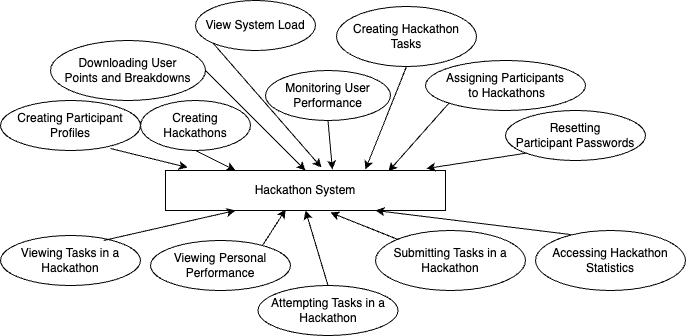

The diagram above was exported from draw.io. Its source (the exported page's mxGraphModel, read from the mxfile embedded in the PNG):
<mxGraphModel dx="794" dy="542" grid="1" gridSize="10" guides="1" tooltips="1" connect="1" arrows="1" fold="1" page="1" pageScale="1" pageWidth="850" pageHeight="1100" math="0" shadow="0">
  <root>
    <mxCell id="0" />
    <mxCell id="1" parent="0" />
    <mxCell id="inV7jU6jn166Xb3TIyPo-1" value="Creating Hackathons" style="ellipse;whiteSpace=wrap;html=1;" vertex="1" parent="1">
      <mxGeometry x="425" y="230" width="110" height="50" as="geometry" />
    </mxCell>
    <mxCell id="inV7jU6jn166Xb3TIyPo-2" value="Hackathon System" style="rounded=0;whiteSpace=wrap;html=1;" vertex="1" parent="1">
      <mxGeometry x="450" y="300" width="280" height="40" as="geometry" />
    </mxCell>
    <mxCell id="inV7jU6jn166Xb3TIyPo-3" value="Downloading User &lt;br&gt;Points and Breakdowns" style="ellipse;whiteSpace=wrap;html=1;" vertex="1" parent="1">
      <mxGeometry x="335" y="170" width="155" height="60" as="geometry" />
    </mxCell>
    <mxCell id="inV7jU6jn166Xb3TIyPo-4" value="Creating Participant Profiles" style="ellipse;whiteSpace=wrap;html=1;" vertex="1" parent="1">
      <mxGeometry x="285" y="230" width="140" height="50" as="geometry" />
    </mxCell>
    <mxCell id="inV7jU6jn166Xb3TIyPo-5" value="Monitoring User Performance" style="ellipse;whiteSpace=wrap;html=1;" vertex="1" parent="1">
      <mxGeometry x="550" y="200" width="125" height="50" as="geometry" />
    </mxCell>
    <mxCell id="inV7jU6jn166Xb3TIyPo-6" value="Creating Hackathon Tasks" style="ellipse;whiteSpace=wrap;html=1;" vertex="1" parent="1">
      <mxGeometry x="621" y="136" width="140" height="60" as="geometry" />
    </mxCell>
    <mxCell id="inV7jU6jn166Xb3TIyPo-7" value="Assigning Participants&lt;br&gt;&amp;nbsp;to Hackathons" style="ellipse;whiteSpace=wrap;html=1;" vertex="1" parent="1">
      <mxGeometry x="710" y="190" width="160" height="50" as="geometry" />
    </mxCell>
    <mxCell id="inV7jU6jn166Xb3TIyPo-8" value="Resetting &lt;br&gt;Participant Passwords" style="ellipse;whiteSpace=wrap;html=1;" vertex="1" parent="1">
      <mxGeometry x="790" y="240" width="140" height="50" as="geometry" />
    </mxCell>
    <mxCell id="inV7jU6jn166Xb3TIyPo-9" value="Viewing Tasks in a Hackathon" style="ellipse;whiteSpace=wrap;html=1;" vertex="1" parent="1">
      <mxGeometry x="285" y="365" width="140" height="50" as="geometry" />
    </mxCell>
    <mxCell id="inV7jU6jn166Xb3TIyPo-10" value="Attempting Tasks in a Hackathon" style="ellipse;whiteSpace=wrap;html=1;" vertex="1" parent="1">
      <mxGeometry x="542.5" y="415" width="140" height="50" as="geometry" />
    </mxCell>
    <mxCell id="inV7jU6jn166Xb3TIyPo-11" value="Accessing Hackathon Statistics" style="ellipse;whiteSpace=wrap;html=1;" vertex="1" parent="1">
      <mxGeometry x="820" y="360" width="150" height="60" as="geometry" />
    </mxCell>
    <mxCell id="inV7jU6jn166Xb3TIyPo-14" value="" style="endArrow=classic;html=1;rounded=0;exitX=0.786;exitY=0.96;exitDx=0;exitDy=0;exitPerimeter=0;entryX=0.079;entryY=-0.075;entryDx=0;entryDy=0;entryPerimeter=0;" edge="1" parent="1" source="inV7jU6jn166Xb3TIyPo-4" target="inV7jU6jn166Xb3TIyPo-2">
      <mxGeometry width="50" height="50" relative="1" as="geometry">
        <mxPoint x="570" y="340" as="sourcePoint" />
        <mxPoint x="620" y="290" as="targetPoint" />
      </mxGeometry>
    </mxCell>
    <mxCell id="inV7jU6jn166Xb3TIyPo-15" value="" style="endArrow=classic;html=1;rounded=0;exitX=1;exitY=0.5;exitDx=0;exitDy=0;entryX=0.5;entryY=0;entryDx=0;entryDy=0;" edge="1" parent="1" source="inV7jU6jn166Xb3TIyPo-3" target="inV7jU6jn166Xb3TIyPo-2">
      <mxGeometry width="50" height="50" relative="1" as="geometry">
        <mxPoint x="434" y="222" as="sourcePoint" />
        <mxPoint x="482" y="307" as="targetPoint" />
      </mxGeometry>
    </mxCell>
    <mxCell id="inV7jU6jn166Xb3TIyPo-16" value="" style="endArrow=classic;html=1;rounded=0;exitX=0.5;exitY=1;exitDx=0;exitDy=0;entryX=0.25;entryY=0;entryDx=0;entryDy=0;" edge="1" parent="1" source="inV7jU6jn166Xb3TIyPo-1" target="inV7jU6jn166Xb3TIyPo-2">
      <mxGeometry width="50" height="50" relative="1" as="geometry">
        <mxPoint x="444" y="232" as="sourcePoint" />
        <mxPoint x="492" y="317" as="targetPoint" />
      </mxGeometry>
    </mxCell>
    <mxCell id="inV7jU6jn166Xb3TIyPo-17" value="" style="endArrow=classic;html=1;rounded=0;exitX=0.5;exitY=1;exitDx=0;exitDy=0;entryX=0.596;entryY=-0.025;entryDx=0;entryDy=0;entryPerimeter=0;" edge="1" parent="1" source="inV7jU6jn166Xb3TIyPo-5" target="inV7jU6jn166Xb3TIyPo-2">
      <mxGeometry width="50" height="50" relative="1" as="geometry">
        <mxPoint x="454" y="242" as="sourcePoint" />
        <mxPoint x="502" y="327" as="targetPoint" />
      </mxGeometry>
    </mxCell>
    <mxCell id="inV7jU6jn166Xb3TIyPo-19" value="" style="endArrow=classic;html=1;rounded=0;exitX=0;exitY=1;exitDx=0;exitDy=0;entryX=0.932;entryY=-0.05;entryDx=0;entryDy=0;entryPerimeter=0;" edge="1" parent="1" source="inV7jU6jn166Xb3TIyPo-8" target="inV7jU6jn166Xb3TIyPo-2">
      <mxGeometry width="50" height="50" relative="1" as="geometry">
        <mxPoint x="464" y="252" as="sourcePoint" />
        <mxPoint x="512" y="337" as="targetPoint" />
      </mxGeometry>
    </mxCell>
    <mxCell id="inV7jU6jn166Xb3TIyPo-20" value="" style="endArrow=classic;html=1;rounded=0;exitX=0.5;exitY=1;exitDx=0;exitDy=0;entryX=0.714;entryY=-0.025;entryDx=0;entryDy=0;entryPerimeter=0;" edge="1" parent="1" source="inV7jU6jn166Xb3TIyPo-6" target="inV7jU6jn166Xb3TIyPo-2">
      <mxGeometry width="50" height="50" relative="1" as="geometry">
        <mxPoint x="474" y="262" as="sourcePoint" />
        <mxPoint x="522" y="347" as="targetPoint" />
      </mxGeometry>
    </mxCell>
    <mxCell id="inV7jU6jn166Xb3TIyPo-21" value="" style="endArrow=classic;html=1;rounded=0;exitX=0;exitY=1;exitDx=0;exitDy=0;entryX=0.796;entryY=0.025;entryDx=0;entryDy=0;entryPerimeter=0;" edge="1" parent="1" source="inV7jU6jn166Xb3TIyPo-7" target="inV7jU6jn166Xb3TIyPo-2">
      <mxGeometry width="50" height="50" relative="1" as="geometry">
        <mxPoint x="484" y="272" as="sourcePoint" />
        <mxPoint x="532" y="357" as="targetPoint" />
      </mxGeometry>
    </mxCell>
    <mxCell id="inV7jU6jn166Xb3TIyPo-22" value="" style="endArrow=classic;html=1;rounded=0;exitX=0.736;exitY=0.1;exitDx=0;exitDy=0;entryX=0.25;entryY=1;entryDx=0;entryDy=0;exitPerimeter=0;" edge="1" parent="1" source="inV7jU6jn166Xb3TIyPo-9" target="inV7jU6jn166Xb3TIyPo-2">
      <mxGeometry width="50" height="50" relative="1" as="geometry">
        <mxPoint x="494" y="282" as="sourcePoint" />
        <mxPoint x="542" y="367" as="targetPoint" />
      </mxGeometry>
    </mxCell>
    <mxCell id="inV7jU6jn166Xb3TIyPo-23" value="" style="endArrow=classic;html=1;rounded=0;exitX=0.5;exitY=0;exitDx=0;exitDy=0;entryX=0.5;entryY=1;entryDx=0;entryDy=0;" edge="1" parent="1" source="inV7jU6jn166Xb3TIyPo-10" target="inV7jU6jn166Xb3TIyPo-2">
      <mxGeometry width="50" height="50" relative="1" as="geometry">
        <mxPoint x="504" y="292" as="sourcePoint" />
        <mxPoint x="552" y="377" as="targetPoint" />
      </mxGeometry>
    </mxCell>
    <mxCell id="inV7jU6jn166Xb3TIyPo-24" value="" style="endArrow=classic;html=1;rounded=0;exitX=0.233;exitY=0.067;exitDx=0;exitDy=0;entryX=0.75;entryY=1;entryDx=0;entryDy=0;exitPerimeter=0;" edge="1" parent="1" source="inV7jU6jn166Xb3TIyPo-11" target="inV7jU6jn166Xb3TIyPo-2">
      <mxGeometry width="50" height="50" relative="1" as="geometry">
        <mxPoint x="514" y="302" as="sourcePoint" />
        <mxPoint x="562" y="387" as="targetPoint" />
      </mxGeometry>
    </mxCell>
    <mxCell id="inV7jU6jn166Xb3TIyPo-25" value="Viewing Personal Performance" style="ellipse;whiteSpace=wrap;html=1;" vertex="1" parent="1">
      <mxGeometry x="435" y="370" width="140" height="50" as="geometry" />
    </mxCell>
    <mxCell id="inV7jU6jn166Xb3TIyPo-26" value="" style="endArrow=classic;html=1;rounded=0;exitX=0.8;exitY=0.1;exitDx=0;exitDy=0;entryX=0.429;entryY=0.975;entryDx=0;entryDy=0;entryPerimeter=0;exitPerimeter=0;" edge="1" parent="1" source="inV7jU6jn166Xb3TIyPo-25" target="inV7jU6jn166Xb3TIyPo-2">
      <mxGeometry width="50" height="50" relative="1" as="geometry">
        <mxPoint x="490" y="380" as="sourcePoint" />
        <mxPoint x="530" y="350" as="targetPoint" />
      </mxGeometry>
    </mxCell>
    <mxCell id="inV7jU6jn166Xb3TIyPo-27" value="Submitting Tasks in a Hackathon" style="ellipse;whiteSpace=wrap;html=1;" vertex="1" parent="1">
      <mxGeometry x="660" y="360" width="150" height="60" as="geometry" />
    </mxCell>
    <mxCell id="inV7jU6jn166Xb3TIyPo-28" value="" style="endArrow=classic;html=1;rounded=0;exitX=0;exitY=0;exitDx=0;exitDy=0;entryX=0.589;entryY=1.05;entryDx=0;entryDy=0;entryPerimeter=0;" edge="1" parent="1" source="inV7jU6jn166Xb3TIyPo-27" target="inV7jU6jn166Xb3TIyPo-2">
      <mxGeometry width="50" height="50" relative="1" as="geometry">
        <mxPoint x="562" y="445" as="sourcePoint" />
        <mxPoint x="580" y="349" as="targetPoint" />
      </mxGeometry>
    </mxCell>
    <mxCell id="inV7jU6jn166Xb3TIyPo-29" value="View System Load" style="ellipse;whiteSpace=wrap;html=1;" vertex="1" parent="1">
      <mxGeometry x="480" y="130" width="120" height="50" as="geometry" />
    </mxCell>
    <mxCell id="inV7jU6jn166Xb3TIyPo-30" value="" style="endArrow=classic;html=1;rounded=0;exitX=0;exitY=1;exitDx=0;exitDy=0;entryX=0.557;entryY=-0.075;entryDx=0;entryDy=0;entryPerimeter=0;" edge="1" parent="1" source="inV7jU6jn166Xb3TIyPo-29" target="inV7jU6jn166Xb3TIyPo-2">
      <mxGeometry width="50" height="50" relative="1" as="geometry">
        <mxPoint x="500" y="210" as="sourcePoint" />
        <mxPoint x="600" y="310" as="targetPoint" />
      </mxGeometry>
    </mxCell>
  </root>
</mxGraphModel>